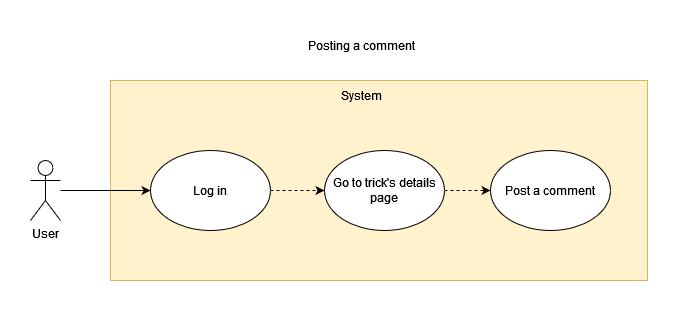

The diagram above was exported from draw.io. Its source (the exported page's mxGraphModel, read from the mxfile embedded in the PNG):
<mxGraphModel dx="1185" dy="627" grid="1" gridSize="10" guides="1" tooltips="1" connect="1" arrows="1" fold="1" page="1" pageScale="1" pageWidth="827" pageHeight="1169" math="0" shadow="0">
  <root>
    <mxCell id="8xZCDQ9QEZkT-4VlTHue-0" />
    <mxCell id="8xZCDQ9QEZkT-4VlTHue-1" parent="8xZCDQ9QEZkT-4VlTHue-0" />
    <mxCell id="8xZCDQ9QEZkT-4VlTHue-2" value="" style="rounded=0;whiteSpace=wrap;html=1;fillColor=#fff2cc;strokeColor=#d6b656;" vertex="1" parent="8xZCDQ9QEZkT-4VlTHue-1">
      <mxGeometry x="163" y="60" width="537" height="200" as="geometry" />
    </mxCell>
    <mxCell id="8xZCDQ9QEZkT-4VlTHue-3" value="System" style="text;html=1;strokeColor=none;fillColor=none;align=center;verticalAlign=middle;whiteSpace=wrap;rounded=0;" vertex="1" parent="8xZCDQ9QEZkT-4VlTHue-1">
      <mxGeometry x="384" y="60" width="60" height="30" as="geometry" />
    </mxCell>
    <mxCell id="CE3MpTodwbaUxe2_XfLx-1" style="rounded=0;orthogonalLoop=1;jettySize=auto;html=1;" edge="1" parent="8xZCDQ9QEZkT-4VlTHue-1" source="CE3MpTodwbaUxe2_XfLx-2" target="CE3MpTodwbaUxe2_XfLx-7">
      <mxGeometry relative="1" as="geometry" />
    </mxCell>
    <mxCell id="CE3MpTodwbaUxe2_XfLx-2" value="&lt;div&gt;User&lt;/div&gt;" style="shape=umlActor;verticalLabelPosition=bottom;verticalAlign=top;html=1;outlineConnect=0;" vertex="1" parent="8xZCDQ9QEZkT-4VlTHue-1">
      <mxGeometry x="83" y="140" width="30" height="60" as="geometry" />
    </mxCell>
    <mxCell id="CE3MpTodwbaUxe2_XfLx-5" style="edgeStyle=none;rounded=0;orthogonalLoop=1;jettySize=auto;html=1;dashed=1;" edge="1" parent="8xZCDQ9QEZkT-4VlTHue-1" source="CE3MpTodwbaUxe2_XfLx-7" target="CE3MpTodwbaUxe2_XfLx-9">
      <mxGeometry relative="1" as="geometry" />
    </mxCell>
    <mxCell id="CE3MpTodwbaUxe2_XfLx-7" value="Log in" style="ellipse;whiteSpace=wrap;html=1;" vertex="1" parent="8xZCDQ9QEZkT-4VlTHue-1">
      <mxGeometry x="203" y="130" width="120" height="80" as="geometry" />
    </mxCell>
    <mxCell id="PalKSH5s2FYIKT0xNdKw-1" style="edgeStyle=none;rounded=0;orthogonalLoop=1;jettySize=auto;html=1;dashed=1;" edge="1" parent="8xZCDQ9QEZkT-4VlTHue-1" source="CE3MpTodwbaUxe2_XfLx-9" target="PalKSH5s2FYIKT0xNdKw-0">
      <mxGeometry relative="1" as="geometry" />
    </mxCell>
    <mxCell id="CE3MpTodwbaUxe2_XfLx-9" value="Go to trick's details page" style="ellipse;whiteSpace=wrap;html=1;" vertex="1" parent="8xZCDQ9QEZkT-4VlTHue-1">
      <mxGeometry x="377" y="130" width="120" height="80" as="geometry" />
    </mxCell>
    <mxCell id="PalKSH5s2FYIKT0xNdKw-0" value="Post a comment" style="ellipse;whiteSpace=wrap;html=1;" vertex="1" parent="8xZCDQ9QEZkT-4VlTHue-1">
      <mxGeometry x="543" y="130" width="120" height="80" as="geometry" />
    </mxCell>
    <mxCell id="zfyp9y9JnNDKe2CJt1nc-0" value="Posting a comment" style="text;html=1;align=center;verticalAlign=middle;resizable=0;points=[];autosize=1;strokeColor=none;fillColor=none;" vertex="1" parent="8xZCDQ9QEZkT-4VlTHue-1">
      <mxGeometry x="349" y="10" width="130" height="30" as="geometry" />
    </mxCell>
  </root>
</mxGraphModel>